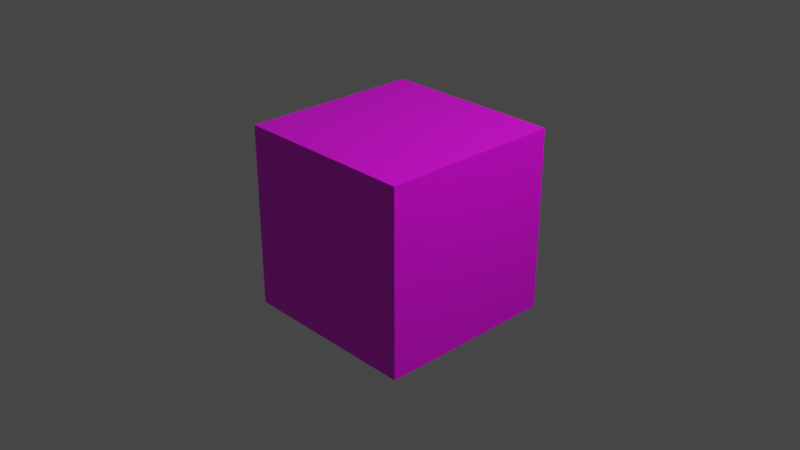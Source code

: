 # Source: cube.blend  (saved by Blender 2.81.16; exported with 4.5.12 LTS)
import bpy
from mathutils import Matrix  # noqa: F401  (used for matrix-valued properties, if any)

bpy.ops.wm.read_factory_settings(use_empty=True)
scene = bpy.context.scene
scene.name = 'Scene'

# ---- collections
col_collection = bpy.data.collections.new('Collection'); scene.collection.children.link(col_collection)

# ---- images (referenced by path relative to the original .blend; pixels are not part of the script)
import os
ASSET_DIR = os.environ.get("B2B_ASSET_DIR", "")  # directory of the original .blend (textures are referenced by path, not embedded)
HERE = os.path.dirname(os.path.abspath(__file__))  # packed textures are extracted next to this script under _unpacked/

def load_image(name, relpath, width, height, colorspace="sRGB"):
    """Load a texture the original file referenced (path relative to the .blend, or extracted next to this script)."""
    p = next((c for c in (os.path.join(HERE, relpath), os.path.join(ASSET_DIR, relpath)) if relpath and os.path.exists(c)), "")
    if p:
        img = bpy.data.images.load(p, check_existing=True)
        img.name = name
    else:  # same state as the original file: an image datablock whose file is absent (Cycles renders it pink)
        img = bpy.data.images.new(name, width, height)
        img.source = "FILE"
        img.filepath = "//" + (relpath or name)
    img.colorspace_settings.name = colorspace
    return img
img_concrete_1024_jpg = load_image('concrete-1024.jpg', 'concrete-1024.jpg', 1024, 1024, 'sRGB')

# ---- materials (node trees are filled in below, after node groups)
mat_material = bpy.data.materials.new('Material')
mat_material.alpha_threshold = 0.0
mat_material.use_transparent_shadow = False
mat_material.line_color = (0.0, 0.0, 0.0, 1.0)

# ---- material node trees
mat_material.use_nodes = True; mat_material.node_tree.nodes.clear()
_N = mat_material.node_tree.nodes; _L = mat_material.node_tree.links
n0 = _N.new('ShaderNodeOutputMaterial'); n0.name = 'Material Output'; n0.location = (300, 300)
n1 = _N.new('ShaderNodeBsdfPrincipled'); n1.name = 'Principled BSDF'; n1.location = (10, 300)
n1.distribution = 'GGX'
n1.subsurface_method = 'BURLEY'
n1.inputs[2].default_value = 0.4
n1.inputs[3].default_value = 1.45
n1.inputs[27].default_value = (0.0, 0.0, 0.0, 1.0)
n1.inputs[28].default_value = 1.0
n2 = _N.new('ShaderNodeTexImage'); n2.name = 'Image Texture'; n2.location = (-430, 97)
n2.image = img_concrete_1024_jpg
_L.new(n1.outputs[0], n0.inputs[0])
_L.new(n2.outputs[0], n1.inputs[0])
n0.is_active_output = True

# ---- world
world_world = bpy.data.worlds.new('World'); scene.world = world_world
world_world.use_nodes = True; world_world.node_tree.nodes.clear()
_N = world_world.node_tree.nodes; _L = world_world.node_tree.links
n0 = _N.new('ShaderNodeOutputWorld'); n0.name = 'World Output'; n0.location = (300, 300)
n1 = _N.new('ShaderNodeBackground'); n1.name = 'Background'; n1.location = (10, 300)
n1.inputs[0].default_value = (0.05088, 0.05088, 0.05088, 1.0)
_L.new(n1.outputs[0], n0.inputs[0])
n0.is_active_output = True
world_world.color = (0.05088, 0.05088, 0.05088)
world_world.use_sun_shadow = False
world_world.sun_shadow_jitter_overblur = 0.0

# ---- cameras
cam_camera = bpy.data.cameras.new('Camera')
cam_camera.clip_end = 100.0
cam_camera.ortho_scale = 7.314

# ---- lights
light_light = bpy.data.lights.new('Light', 'POINT')
light_light.transmission_factor = 0.0
light_light.energy = 1000.0
light_light.shadow_soft_size = 0.1
light_light.shadow_maximum_resolution = 0.006
light_light.use_absolute_resolution = True

# ---- meshes
me_cube = bpy.data.meshes.new('Cube')
me_cube.from_pydata([(1.0, 1.0, 1.0), (1.0, 1.0, -1.0), (1.0, -1.0, 1.0), (1.0, -1.0, -1.0), (-1.0, 1.0, 1.0), (-1.0, 1.0, -1.0), (-1.0, -1.0, 1.0), (-1.0, -1.0, -1.0)], [], [(0, 4, 6, 2), (3, 2, 6, 7), (7, 6, 4, 5), (5, 1, 3, 7), (1, 0, 2, 3), (5, 4, 0, 1)])
_uv = me_cube.uv_layers.new(name='UVMap')
_uv.uv.foreach_set('vector', [0.625, 0.5, 0.875, 0.5, 0.875, 0.75, 0.625, 0.75, 0.375, 0.75, 0.625, 0.75, 0.625, 1.0, 0.375, 1.0, 0.375, 0.0, 0.625, 0.0, 0.625, 0.25, 0.375, 0.25, 0.125, 0.5, 0.375, 0.5, 0.375, 0.75, 0.125, 0.75, 0.375, 0.5, 0.625, 0.5, 0.625, 0.75, 0.375, 0.75, 0.375, 0.25, 0.625, 0.25, 0.625, 0.5, 0.375, 0.5])
me_cube.materials.append(mat_material)
me_cube.use_remesh_preserve_volume = False
me_cube.use_remesh_preserve_attributes = False
me_cube.use_mirror_vertex_groups = False
me_cube.update()

# ---- objects
ob_cube = bpy.data.objects.new('Cube', me_cube)
ob_light = bpy.data.objects.new('Light', light_light)
ob_camera = bpy.data.objects.new('Camera', cam_camera)

# ---- transforms, parenting, visibility, modifiers, constraints
ob_cube.location = (0.0, 0.0, 0.0)
ob_cube.lock_rotations_4d = False
ob_cube.empty_display_type = 'ARROWS'
ob_cube.lineart.crease_threshold = 0.0
ob_light.location = (4.076, 1.005, 5.904)
ob_light.rotation_euler = (0.6503, 0.05522, 1.866)
ob_light.lock_rotations_4d = False
ob_light.empty_display_type = 'ARROWS'
ob_light.color = (0.0, 0.0, 0.0, 0.0)
ob_light.lineart.crease_threshold = 0.0
ob_camera.location = (7.359, -6.926, 4.958)
ob_camera.rotation_euler = (1.109, 0.0, 0.8149)
ob_camera.lock_rotations_4d = False
ob_camera.empty_display_type = 'ARROWS'
ob_camera.color = (0.0, 0.0, 0.0, 0.0)
ob_camera.display_type = 'WIRE'
ob_camera.lineart.crease_threshold = 0.0

# ---- collection membership
col_collection.objects.link(ob_cube)
col_collection.objects.link(ob_light)
col_collection.objects.link(ob_camera)

# ---- scene / render settings (as saved in the file)
scene.camera = ob_camera
scene.frame_start = 1; scene.frame_end = 250; scene.frame_set(1)
scene.render.engine = 'BLENDER_EEVEE_NEXT'
scene.cycles.use_denoising = False
scene.cycles.samples = 128
scene.cycles.sampling_pattern = 'TABULATED_SOBOL'
scene.cycles.use_adaptive_sampling = False
scene.cycles.use_light_tree = False
scene.view_settings.view_transform = 'Filmic'
bpy.context.view_layer.update()
